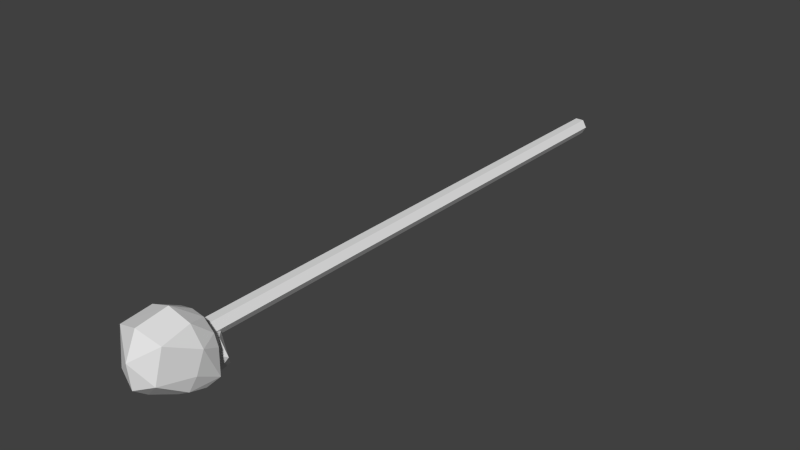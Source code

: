 # Source: staff_fear.blend  (saved by Blender 2.69.0; exported with 4.5.12 LTS)
import bpy
from mathutils import Matrix  # noqa: F401  (used for matrix-valued properties, if any)

bpy.ops.wm.read_factory_settings(use_empty=True)
scene = bpy.context.scene
scene.name = 'Scene'

# ---- collections
col_collection_9 = bpy.data.collections.new('Collection 9'); scene.collection.children.link(col_collection_9)

# ---- world
world_world = bpy.data.worlds.new('World'); scene.world = world_world
world_world.color = (0.05088, 0.05088, 0.05088)
world_world.use_sun_shadow = False
world_world.sun_shadow_jitter_overblur = 0.0
world_world.cycles.sampling_method = 'MANUAL'
world_world.cycles.sample_map_resolution = 256

# ---- meshes
me_mesh_it29_dmspritedef = bpy.data.meshes.new('MESH_IT29_DMSPRITEDEF')
me_mesh_it29_dmspritedef.from_pydata([(0.09036, 0.000111, -1.986), (0.0452, 0.07921, -1.986), (-0.04513, 0.07921, -1.986), (-0.0903, 0.000111, -1.986), (-0.04513, -0.07923, -1.986), (0.0452, -0.07923, -1.986), (0.09036, 0.000111, 3.839), (0.0452, 0.07921, 3.839), (-0.04513, 0.07921, 3.839), (-0.0903, 0.000111, 3.839), (-0.04513, -0.07923, 3.839), (0.0452, -0.07923, 3.839), (0.09036, 0.000111, -1.986), (0.0452, 0.07921, -1.986), (-0.04513, 0.07921, -1.986), (-0.0903, 0.000111, -1.986), (-0.04513, -0.07923, -1.986), (0.0452, -0.07923, -1.986), (0.09036, 0.000111, 3.839), (0.0452, 0.07921, 3.839), (-0.04513, 0.07921, 3.839), (-0.0903, 0.000111, 3.839), (-0.04513, -0.07923, 3.839), (0.0452, -0.07923, 3.839), (0.09036, 0.000111, -1.986), (0.0452, 0.07921, -1.986), (-0.04513, 0.07921, -1.986), (-0.0903, 0.000111, -1.986), (-0.04513, -0.07923, -1.986), (0.0452, -0.07923, -1.986), (0.09036, 0.000111, 3.839), (0.0452, 0.07921, 3.839), (-0.04513, 0.07921, 3.839), (-0.0903, 0.000111, 3.839), (-0.04513, -0.07923, 3.839), (0.0452, -0.07923, 3.839), (3.2e-05, -0.4093, 3.6), (0.1123, -0.3483, 3.596), (0.0928, -0.3966, 3.752), (3.2e-05, -0.421, 3.744), (3.2e-05, -0.3815, 3.866), (0.07108, -0.3539, 3.867), (3.2e-05, -0.3534, 4.042), (-0.07101, -0.3539, 3.867), (-0.09299, -0.3966, 3.752), (0.148, -0.3244, 4.183), (3.2e-05, -0.3002, 4.358), (0.1858, -0.1581, 3.77), (-0.2173, -0.1976, 3.7), (-0.1123, -0.3483, 3.596), (0.2173, -0.1976, 3.7), (-0.1858, -0.1581, 3.77), (-0.1482, -0.3244, 4.183), (-0.166, -0.008678, 3.737), (3.2e-05, 0.0299, 3.75), (-0.07175, -0.03456, 3.638), (0.2068, -0.1002, 4.43), (0.251, -0.2777, 4.152), (0.313, -0.1212, 4.112), (0.2437, -0.3319, 3.973), (0.1206, -0.359, 3.931), (-0.1355, 0.2294, 3.85), (-0.2446, 0.1236, 3.85), (-0.2268, 0.3046, 4.057), (0.1355, 0.2294, 3.85), (3.2e-05, 0.2548, 3.85), (3.2e-05, 0.3851, 4.074), (0.09134, -0.1876, 4.037), (3.2e-05, -0.1876, 4.501), (0.3328, 0.1027, 4.037), (0.2268, 0.3046, 4.057), (0.2498, 0.2557, 4.363), (0.2962, -0.2623, 3.863), (-0.2866, 0.007191, 3.85), (-0.2961, -0.2623, 3.863), (-0.1208, -0.359, 3.931), (-0.2436, -0.3319, 3.973), (0.2867, 0.007192, 3.85), (0.07181, -0.03456, 3.638), (0.2447, 0.1236, 3.85), (3.2e-05, 0.07946, 4.527), (3.2e-05, 0.34, 4.406), (-0.25, 0.2557, 4.363), (-0.3327, 0.1027, 4.037), (0.1658, -0.008678, 3.737), (-0.313, -0.1212, 4.112), (-0.2509, -0.2777, 4.152), (-0.2068, -0.1002, 4.43), (-0.09152, -0.1876, 4.037), (3.2e-05, -0.4093, 3.6), (0.1123, -0.3483, 3.596), (3.2e-05, -0.3534, 4.042), (0.148, -0.3244, 4.183), (3.2e-05, -0.3002, 4.358), (-0.1123, -0.3483, 3.596), (-0.1482, -0.3244, 4.183), (3.2e-05, 0.0299, 3.75), (-0.07175, -0.03456, 3.638), (0.2068, -0.1002, 4.43), (0.09134, -0.1876, 4.037), (3.2e-05, -0.1876, 4.501), (0.2498, 0.2557, 4.363), (0.07181, -0.03456, 3.638), (3.2e-05, 0.34, 4.406), (-0.25, 0.2557, 4.363), (-0.2068, -0.1002, 4.43), (-0.09152, -0.1876, 4.037), (3.2e-05, -0.4093, 3.6), (3.2e-05, -0.3534, 4.042), (-0.07175, -0.03456, 3.638), (3.2e-05, -0.1876, 4.501), (0.07181, -0.03456, 3.638), (3.2e-05, 0.34, 4.406), (3.2e-05, -0.4093, 3.6), (-0.07175, -0.03456, 3.638), (0.07181, -0.03456, 3.638), (3.2e-05, 0.34, 4.406)], [], [(5, 4, 3), (5, 3, 2), (5, 2, 1), (5, 1, 0), (12, 13, 7), (12, 7, 6), (25, 14, 8), (25, 8, 19), (26, 15, 9), (26, 9, 20), (27, 16, 10), (27, 10, 21), (28, 17, 11), (28, 11, 22), (29, 24, 18), (29, 18, 23), (31, 32, 33), (31, 33, 34), (31, 34, 35), (31, 35, 30), (36, 37, 38), (39, 38, 40), (40, 41, 42), (40, 43, 44), (42, 45, 46), (47, 41, 38), (44, 48, 49), (40, 44, 39), (37, 50, 38), (44, 49, 36), (36, 38, 39), (44, 51, 48), (38, 41, 40), (50, 47, 38), (39, 44, 36), (44, 43, 51), (93, 52, 42), (42, 43, 40), (53, 54, 55), (56, 57, 58), (59, 60, 41), (61, 62, 63), (64, 65, 66), (51, 53, 48), (67, 92, 91), (68, 46, 56), (66, 61, 63), (99, 42, 60), (69, 70, 71), (72, 59, 41), (53, 73, 62), (51, 43, 74), (41, 60, 42), (56, 46, 45), (43, 75, 76), (77, 69, 72), (78, 50, 37), (71, 70, 66), (70, 79, 64), (80, 81, 82), (62, 73, 83), (50, 84, 47), (83, 74, 85), (85, 86, 87), (104, 103, 66), (83, 85, 104), (79, 77, 84), (88, 52, 86), (84, 64, 79), (101, 112, 80), (74, 76, 86), (70, 64, 66), (47, 84, 77), (66, 65, 61), (98, 101, 80), (76, 88, 86), (74, 86, 85), (65, 54, 61), (108, 95, 106), (75, 42, 88), (72, 41, 47), (80, 100, 98), (87, 93, 110), (80, 82, 105), (71, 58, 69), (64, 54, 65), (52, 93, 87), (83, 63, 62), (57, 99, 59), (61, 54, 53), (78, 54, 84), (105, 100, 80), (73, 53, 51), (66, 116, 71), (104, 63, 83), (57, 45, 99), (71, 56, 58), (57, 59, 72), (43, 76, 74), (66, 63, 104), (59, 99, 60), (58, 57, 72), (77, 72, 47), (49, 48, 55), (58, 72, 69), (45, 57, 56), (74, 83, 73), (62, 61, 53), (79, 70, 69), (53, 55, 48), (87, 86, 52), (42, 75, 43), (84, 54, 64), (69, 77, 79), (75, 88, 76), (85, 87, 104), (50, 78, 84), (51, 74, 73), (89, 94, 97), (102, 90, 107), (113, 109, 111), (96, 115, 114)])
_uv = me_mesh_it29_dmspritedef.uv_layers.new(name='UVMap')
_uv.uv.foreach_set('vector', [-0.2773, 0.0, -0.5859, 0.0, -0.7227, 0.0, -0.2773, 0.0, -0.7227, 0.0, -0.5508, 0.0, -0.2773, 0.0, -0.5508, 0.0, -0.2383, 0.0, -0.2773, 0.0, -0.2383, 0.0, -0.1016, 0.0, -0.1016, 0.0, -0.2383, 0.0, -0.4141, 1.0, -0.1016, 0.0, -0.4141, 1.0, -0.2773, 1.0, -0.2383, 0.0, -0.5508, 0.0, -0.7227, 1.0, -0.2383, 0.0, -0.7227, 1.0, -0.4141, 1.0, -0.5508, 0.0, -0.7227, 0.0, -0.8984, 1.0, -0.5508, 0.0, -0.8984, 1.0, -0.7227, 1.0, -0.7227, 0.0, -0.5859, 0.0, -0.7617, 1.0, -0.7227, 0.0, -0.7617, 1.0, -0.8984, 1.0, -0.5859, 0.0, -0.2773, 0.0, -0.4492, 1.0, -0.5859, 0.0, -0.4492, 1.0, -0.7617, 1.0, -0.2773, 0.0, -0.1016, 0.0, -0.2773, 1.0, -0.2773, 0.0, -0.2773, 1.0, -0.4492, 1.0, -0.4141, 1.0, -0.7227, 1.0, -0.8984, 1.0, -0.4141, 1.0, -0.8984, 1.0, -0.7617, 1.0, -0.4141, 1.0, -0.7617, 1.0, -0.4492, 1.0, -0.4141, 1.0, -0.4492, 1.0, -0.2773, 1.0, 0.9922, 0.0, 0.8711, 0.003906, 0.9102, 0.1562, 0.9922, 0.1445, 0.9102, 0.1562, 0.9922, 0.2773, 0.9922, 0.2773, 0.9219, 0.2812, 0.9922, 0.4609, 0.9922, 0.2773, 0.9219, 0.2812, 0.9102, 0.1562, 0.9922, 0.4609, 0.8594, 0.6094, 0.9922, 0.7891, 0.6758, 0.207, 0.9219, 0.2812, 0.9102, 0.1562, 0.9102, 0.1562, 0.6875, 0.1289, 0.8711, 0.003906, 0.9922, 0.2773, 0.9102, 0.1562, 0.9922, 0.1445, 0.8711, 0.003906, 0.6875, 0.1289, 0.9102, 0.1562, 0.9102, 0.1562, 0.8711, 0.003906, 0.9922, 0.0, 0.9922, 0.0, 0.9102, 0.1562, 0.9922, 0.1445, 0.9102, 0.1562, 0.6758, 0.207, 0.6875, 0.1289, 0.9102, 0.1562, 0.9219, 0.2812, 0.9922, 0.2773, 0.6875, 0.1289, 0.6758, 0.207, 0.9102, 0.1562, 0.9922, 0.1445, 0.9102, 0.1562, 0.9922, 0.0, 0.9102, 0.1562, 0.9219, 0.2812, 0.6758, 0.207, 0.9922, 0.7773, 0.8594, 0.6094, 0.9922, 0.4609, 0.9922, 0.4609, 0.9219, 0.2812, 0.9922, 0.2773, 0.4414, 0.1914, 0.04297, 0.2109, 0.4258, 0.08984, 0.6914, 0.8906, 0.7656, 0.582, 0.6211, 0.5625, 0.7852, 0.3906, 0.8828, 0.3477, 0.9219, 0.2812, 0.1641, 0.3359, 0.332, 0.3242, 0.2109, 0.5547, 0.1641, 0.3359, 0.01172, 0.3438, 0.007813, 0.5938, 0.6758, 0.207, 0.4414, 0.1914, 0.6875, 0.1289, 0.8398, 0.4766, 0.8594, 0.6094, 0.9922, 0.4609, 0.9883, 0.9531, 0.9922, 0.7891, 0.6914, 0.8906, 0.007813, 0.5938, 0.1641, 0.3359, 0.2109, 0.5547, 0.8398, 0.4766, 0.9922, 0.4609, 0.8828, 0.3477, 0.4062, 0.5156, 0.2109, 0.5547, 0.2812, 0.8711, 0.7109, 0.2891, 0.7852, 0.3906, 0.9219, 0.2812, 0.4414, 0.1914, 0.4648, 0.3086, 0.332, 0.3242, 0.6758, 0.207, 0.9219, 0.2812, 0.7109, 0.2891, 0.9219, 0.2812, 0.8828, 0.3477, 0.9922, 0.4609, 0.6914, 0.8906, 0.9922, 0.7891, 0.8594, 0.6094, 0.9219, 0.2812, 0.8828, 0.3477, 0.7852, 0.3906, 0.4648, 0.3086, 0.4062, 0.5156, 0.7109, 0.2891, 0.4258, 0.08984, 0.6875, 0.1289, 0.8711, 0.003906, 0.2812, 0.8711, 0.2109, 0.5547, 0.007813, 0.5938, 0.2109, 0.5547, 0.332, 0.3242, 0.1641, 0.3359, -0.007813, 0.8945, -0.003906, 0.9961, -0.2578, 0.9688, 0.332, 0.3242, 0.4648, 0.3086, 0.4062, 0.5156, 0.6875, 0.1289, 0.4414, 0.1914, 0.6758, 0.207, 0.4062, 0.5156, 0.7109, 0.2891, 0.6211, 0.5625, 0.6211, 0.5625, 0.7656, 0.582, 0.6914, 0.8789, 0.2812, 0.8594, 0.007813, 0.9102, 0.007813, 0.5938, 0.4062, 0.5156, 0.6211, 0.5625, 0.2812, 0.8594, 0.332, 0.3242, 0.4648, 0.3086, 0.4414, 0.1914, 0.8398, 0.4766, 0.8594, 0.6094, 0.7656, 0.582, 0.4414, 0.1914, 0.1641, 0.3359, 0.332, 0.3242, -0.3477, 0.9727, -0.01562, 1.0, -0.007813, 0.8945, 0.7109, 0.2891, 0.7852, 0.3906, 0.7656, 0.582, 0.2109, 0.5547, 0.1641, 0.3359, 0.007813, 0.5938, 0.6758, 0.207, 0.4414, 0.1914, 0.4648, 0.3086, 0.007813, 0.5938, 0.01172, 0.3438, 0.1641, 0.3359, -0.2891, 0.8359, -0.3477, 0.9727, -0.007813, 0.8945, 0.7852, 0.3906, 0.8398, 0.4766, 0.7656, 0.582, 0.7109, 0.2891, 0.7656, 0.582, 0.6211, 0.5625, 0.01172, 0.3438, 0.04297, 0.2109, 0.1641, 0.3359, 0.9922, 0.4609, 0.8594, 0.6094, 0.8398, 0.4766, 0.8828, 0.3477, 0.9922, 0.4609, 0.8398, 0.4766, 0.7109, 0.2891, 0.9219, 0.2812, 0.6758, 0.207, -0.007813, 0.8945, -0.01172, 0.8008, -0.2891, 0.8359, 0.6914, 0.8789, 0.9922, 0.7773, 0.9883, 0.9375, -0.007813, 0.8945, -0.2578, 0.9688, -0.2148, 0.832, 0.2812, 0.8711, 0.6211, 0.5625, 0.4062, 0.5156, 0.1641, 0.3359, 0.04297, 0.2109, 0.01172, 0.3438, 0.8594, 0.6094, 0.9922, 0.7773, 0.6914, 0.8789, 0.4062, 0.5156, 0.2109, 0.5547, 0.332, 0.3242, 0.7656, 0.582, 0.8398, 0.4766, 0.7852, 0.3906, 0.1641, 0.3359, 0.04297, 0.2109, 0.4414, 0.1914, 0.4258, 0.08984, 0.04297, 0.2109, 0.4414, 0.1914, -0.2148, 0.832, -0.01172, 0.8008, -0.007813, 0.8945, 0.4648, 0.3086, 0.4414, 0.1914, 0.6758, 0.207, 0.007813, 0.5938, 0.01172, 0.9258, 0.2812, 0.8711, 0.2812, 0.8594, 0.2109, 0.5547, 0.4062, 0.5156, 0.7656, 0.582, 0.8594, 0.6094, 0.8398, 0.4766, 0.2812, 0.8711, 0.6914, 0.8906, 0.6211, 0.5625, 0.7656, 0.582, 0.7852, 0.3906, 0.7109, 0.2891, 0.9219, 0.2812, 0.7852, 0.3906, 0.7109, 0.2891, 0.007813, 0.5938, 0.2109, 0.5547, 0.2812, 0.8594, 0.7852, 0.3906, 0.8398, 0.4766, 0.8828, 0.3477, 0.6211, 0.5625, 0.7656, 0.582, 0.7109, 0.2891, 0.4648, 0.3086, 0.7109, 0.2891, 0.6758, 0.207, 0.8711, 0.003906, 0.6875, 0.1289, 0.4258, 0.08984, 0.6211, 0.5625, 0.7109, 0.2891, 0.4062, 0.5156, 0.8594, 0.6094, 0.7656, 0.582, 0.6914, 0.8906, 0.7109, 0.2891, 0.4062, 0.5156, 0.4648, 0.3086, 0.332, 0.3242, 0.1641, 0.3359, 0.4414, 0.1914, 0.332, 0.3242, 0.2109, 0.5547, 0.4062, 0.5156, 0.4414, 0.1914, 0.4258, 0.08984, 0.6875, 0.1289, 0.6914, 0.8789, 0.7656, 0.582, 0.8594, 0.6094, 0.9922, 0.4609, 0.8828, 0.3477, 0.9219, 0.2812, 0.4414, 0.1914, 0.04297, 0.2109, 0.1641, 0.3359, 0.4062, 0.5156, 0.4648, 0.3086, 0.332, 0.3242, 0.8828, 0.3477, 0.8398, 0.4766, 0.7852, 0.3906, 0.6211, 0.5625, 0.6914, 0.8789, 0.2812, 0.8594, 0.6875, 0.1289, 0.4258, 0.08984, 0.4414, 0.1914, 0.6758, 0.207, 0.7109, 0.2891, 0.4648, 0.3086, -0.2109, -0.3008, -0.1914, -0.1367, -0.4062, 0.09375, -0.4844, -0.05078, -0.3086, -0.3633, -0.2109, -0.3008, -0.2109, -0.3008, -0.4062, 0.09375, -0.4844, -0.05078, 0.04297, 0.2109, -0.4062, 0.09375, 0.4258, 0.08984])
me_mesh_it29_dmspritedef.use_remesh_preserve_volume = False
me_mesh_it29_dmspritedef.use_remesh_preserve_attributes = False
me_mesh_it29_dmspritedef.use_mirror_vertex_groups = False
me_mesh_it29_dmspritedef.update()

# ---- objects
ob_mesh_it29_dmspritedef = bpy.data.objects.new('MESH_IT29_DMSPRITEDEF', me_mesh_it29_dmspritedef)

# ---- transforms, parenting, visibility, modifiers, constraints
ob_mesh_it29_dmspritedef.location = (0.0, 0.0, 0.0)
ob_mesh_it29_dmspritedef.rotation_euler = (1.571, -0.0, 0.0)
ob_mesh_it29_dmspritedef.lineart.crease_threshold = 0.0

# ---- collection membership
col_collection_9.objects.link(ob_mesh_it29_dmspritedef)

# ---- scene / render settings (as saved in the file)
scene.frame_start = 1; scene.frame_end = 250; scene.frame_set(29)
scene.render.engine = 'BLENDER_EEVEE_NEXT'
scene.render.image_settings.color_mode = 'RGB'
scene.render.image_settings.compression = 90
scene.render.resolution_percentage = 50
scene.render.dither_intensity = 0.0
scene.cycles.use_denoising = False
scene.cycles.samples = 10
scene.cycles.sampling_pattern = 'TABULATED_SOBOL'
scene.cycles.light_sampling_threshold = 0.0
scene.cycles.use_adaptive_sampling = False
scene.cycles.use_light_tree = False
scene.cycles.blur_glossy = 0.0
scene.cycles.volume_bounces = 1
scene.cycles.pixel_filter_type = 'GAUSSIAN'
scene.cycles.sample_clamp_indirect = 0.0
scene.view_settings.view_transform = 'Standard'
bpy.context.view_layer.update()

# ---- added for rendering (the .blend has no active camera and no usable light): camera, sun
cam_auto = bpy.data.cameras.new('AutoCamera')
cam_auto.lens = 50.0
cam_auto.sensor_width = 36.0
cam_auto.clip_end = 1000.0
ob_auto_camera = bpy.data.objects.new('AutoCamera', cam_auto)
scene.collection.objects.link(ob_auto_camera)
ob_auto_camera.location = (6.10331, -8.59484, 4.86467)
ob_auto_camera.rotation_euler = (1.09748, -7.21219e-08, 0.694738)
scene.camera = ob_auto_camera
light_auto_sun = bpy.data.lights.new('AutoSun', 'SUN')
light_auto_sun.energy = 3.0
light_auto_sun.angle = 0.0523599
ob_auto_sun = bpy.data.objects.new('AutoSun', light_auto_sun)
scene.collection.objects.link(ob_auto_sun)
ob_auto_sun.rotation_euler = (0.872665, 0.174533, 0.523599)
bpy.context.view_layer.update()
